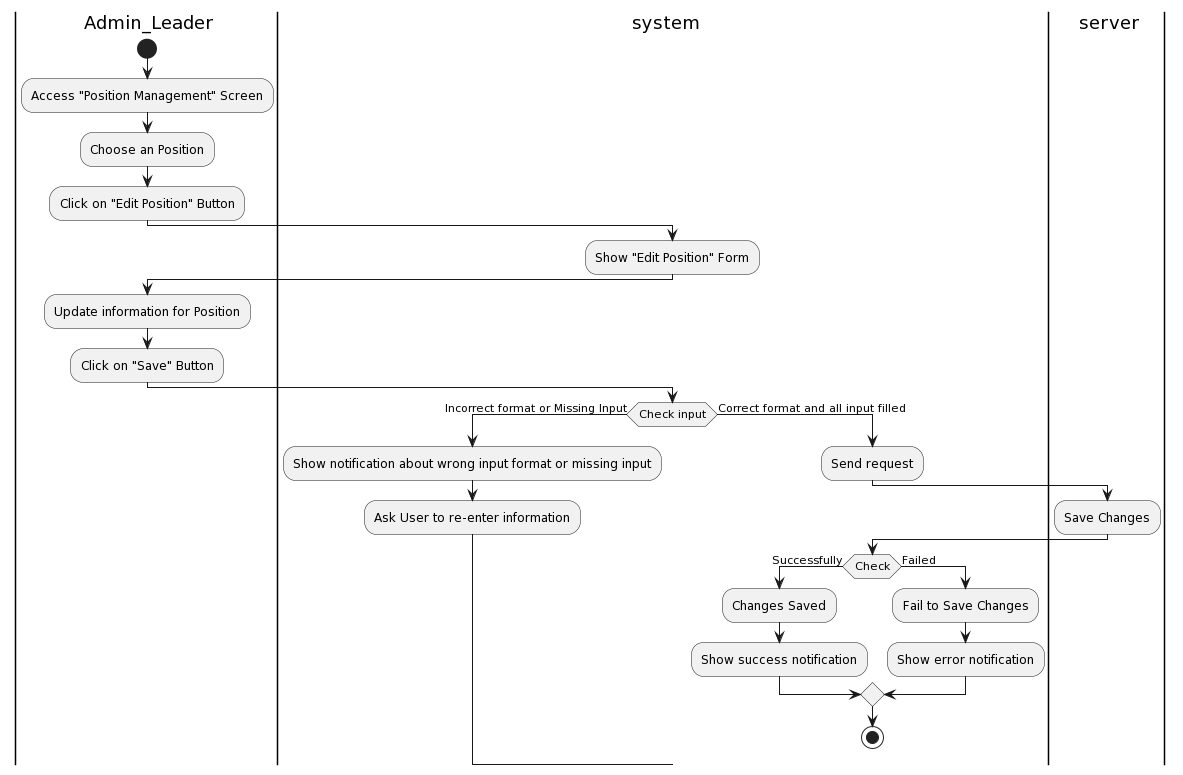

The diagram above was rendered by PlantUML. Its source (embedded in the PNG):
@startuml
|a| Admin_Leader
|sys| system
|ser| server
|a|
start
:Access "Position Management" Screen;
:Choose an Position;
:Click on "Edit Position" Button;
|sys|
:Show "Edit Position" Form;
|a|
:Update information for Position;
:Click on "Save" Button;
|sys|
if (Check input) then (Incorrect format or Missing Input)
:Show notification about wrong input format or missing input;
:Ask User to re-enter information;
else (Correct format and all input filled)
|sys|
:Send request;
|ser|
:Save Changes;
|sys|
if(Check) then (Successfully)
:Changes Saved;
:Show success notification;
else (Failed)
:Fail to Save Changes;
:Show error notification;
endif

stop
@enduml